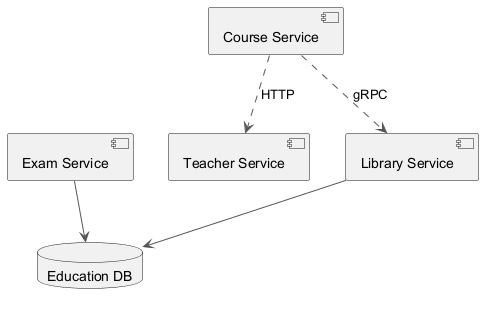

The diagram above was rendered by PlantUML. Its source (embedded in the PNG):
@startuml
skinparam ArrowColor #555555
component "Exam Service" as C_ExamService
component "Teacher Service" as C_TeacherService
component "Library Service" as C_LibraryService
component "Course Service" as C_CourseService
database "Education DB" as DB_education
C_ExamService --> DB_education
C_LibraryService --> DB_education
C_CourseService ..> C_LibraryService : gRPC
C_CourseService ..> C_TeacherService : HTTP
@enduml